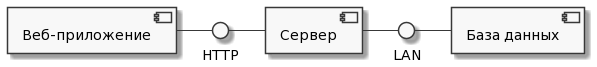

The diagram above was rendered by PlantUML. Its source (embedded in the PNG):
@startuml
skinparam monochrome true

component [Веб-приложение] as WA
component [Сервер] as Server
component [База данных] as DB

() "LAN" as LAN
() "HTTP" as HTTP

WA - HTTP
HTTP - Server
Server - LAN
LAN - DB
@enduml